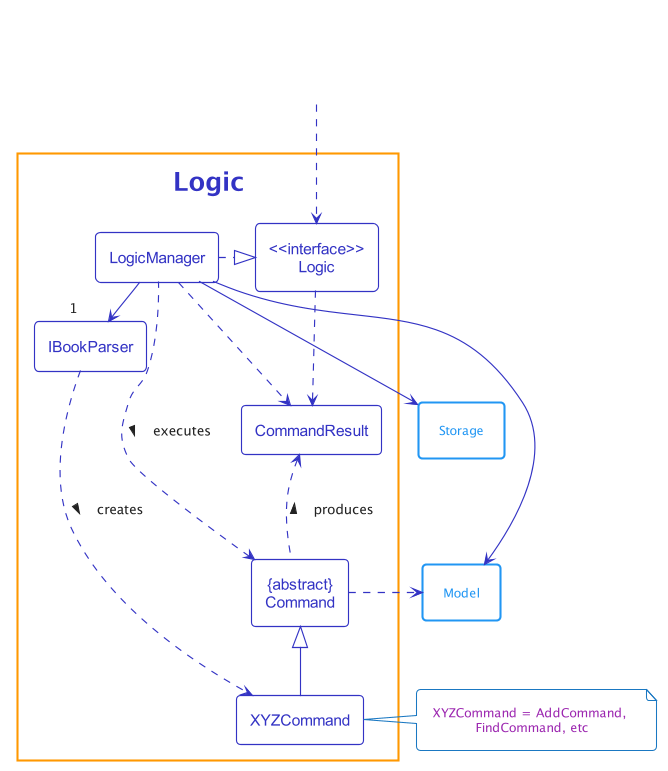

The diagram above was rendered by PlantUML. Its source (embedded in the PNG):
@startuml
!include style.puml

$OverrideTheme(LOGIC_COLOR)

package Logic {
    class IBookParser
    class XYZCommand
    class CommandResult
    class "{abstract}\nCommand" as Command


    class "<<interface>>\nLogic" as Logic
    class LogicManager
}

package Model <<Rectangle>> {
}

package Storage <<Rectangle>> {
}

class HiddenOutside<<Hidden>>
HiddenOutside ..> Logic

LogicManager .right.|> Logic
LogicManager -right->"1" IBookParser
IBookParser ..> XYZCommand : creates >

XYZCommand -up-|> Command
LogicManager .left.> Command : executes >

LogicManager --> Model
LogicManager --> Storage
Storage --[hidden] Model
Command .[hidden]up.> Storage
Command .right.> Model
note right of XYZCommand: XYZCommand = AddCommand, \nFindCommand, etc

Logic ..> CommandResult
LogicManager .down.> CommandResult
Command .up.> CommandResult : produces >
@enduml